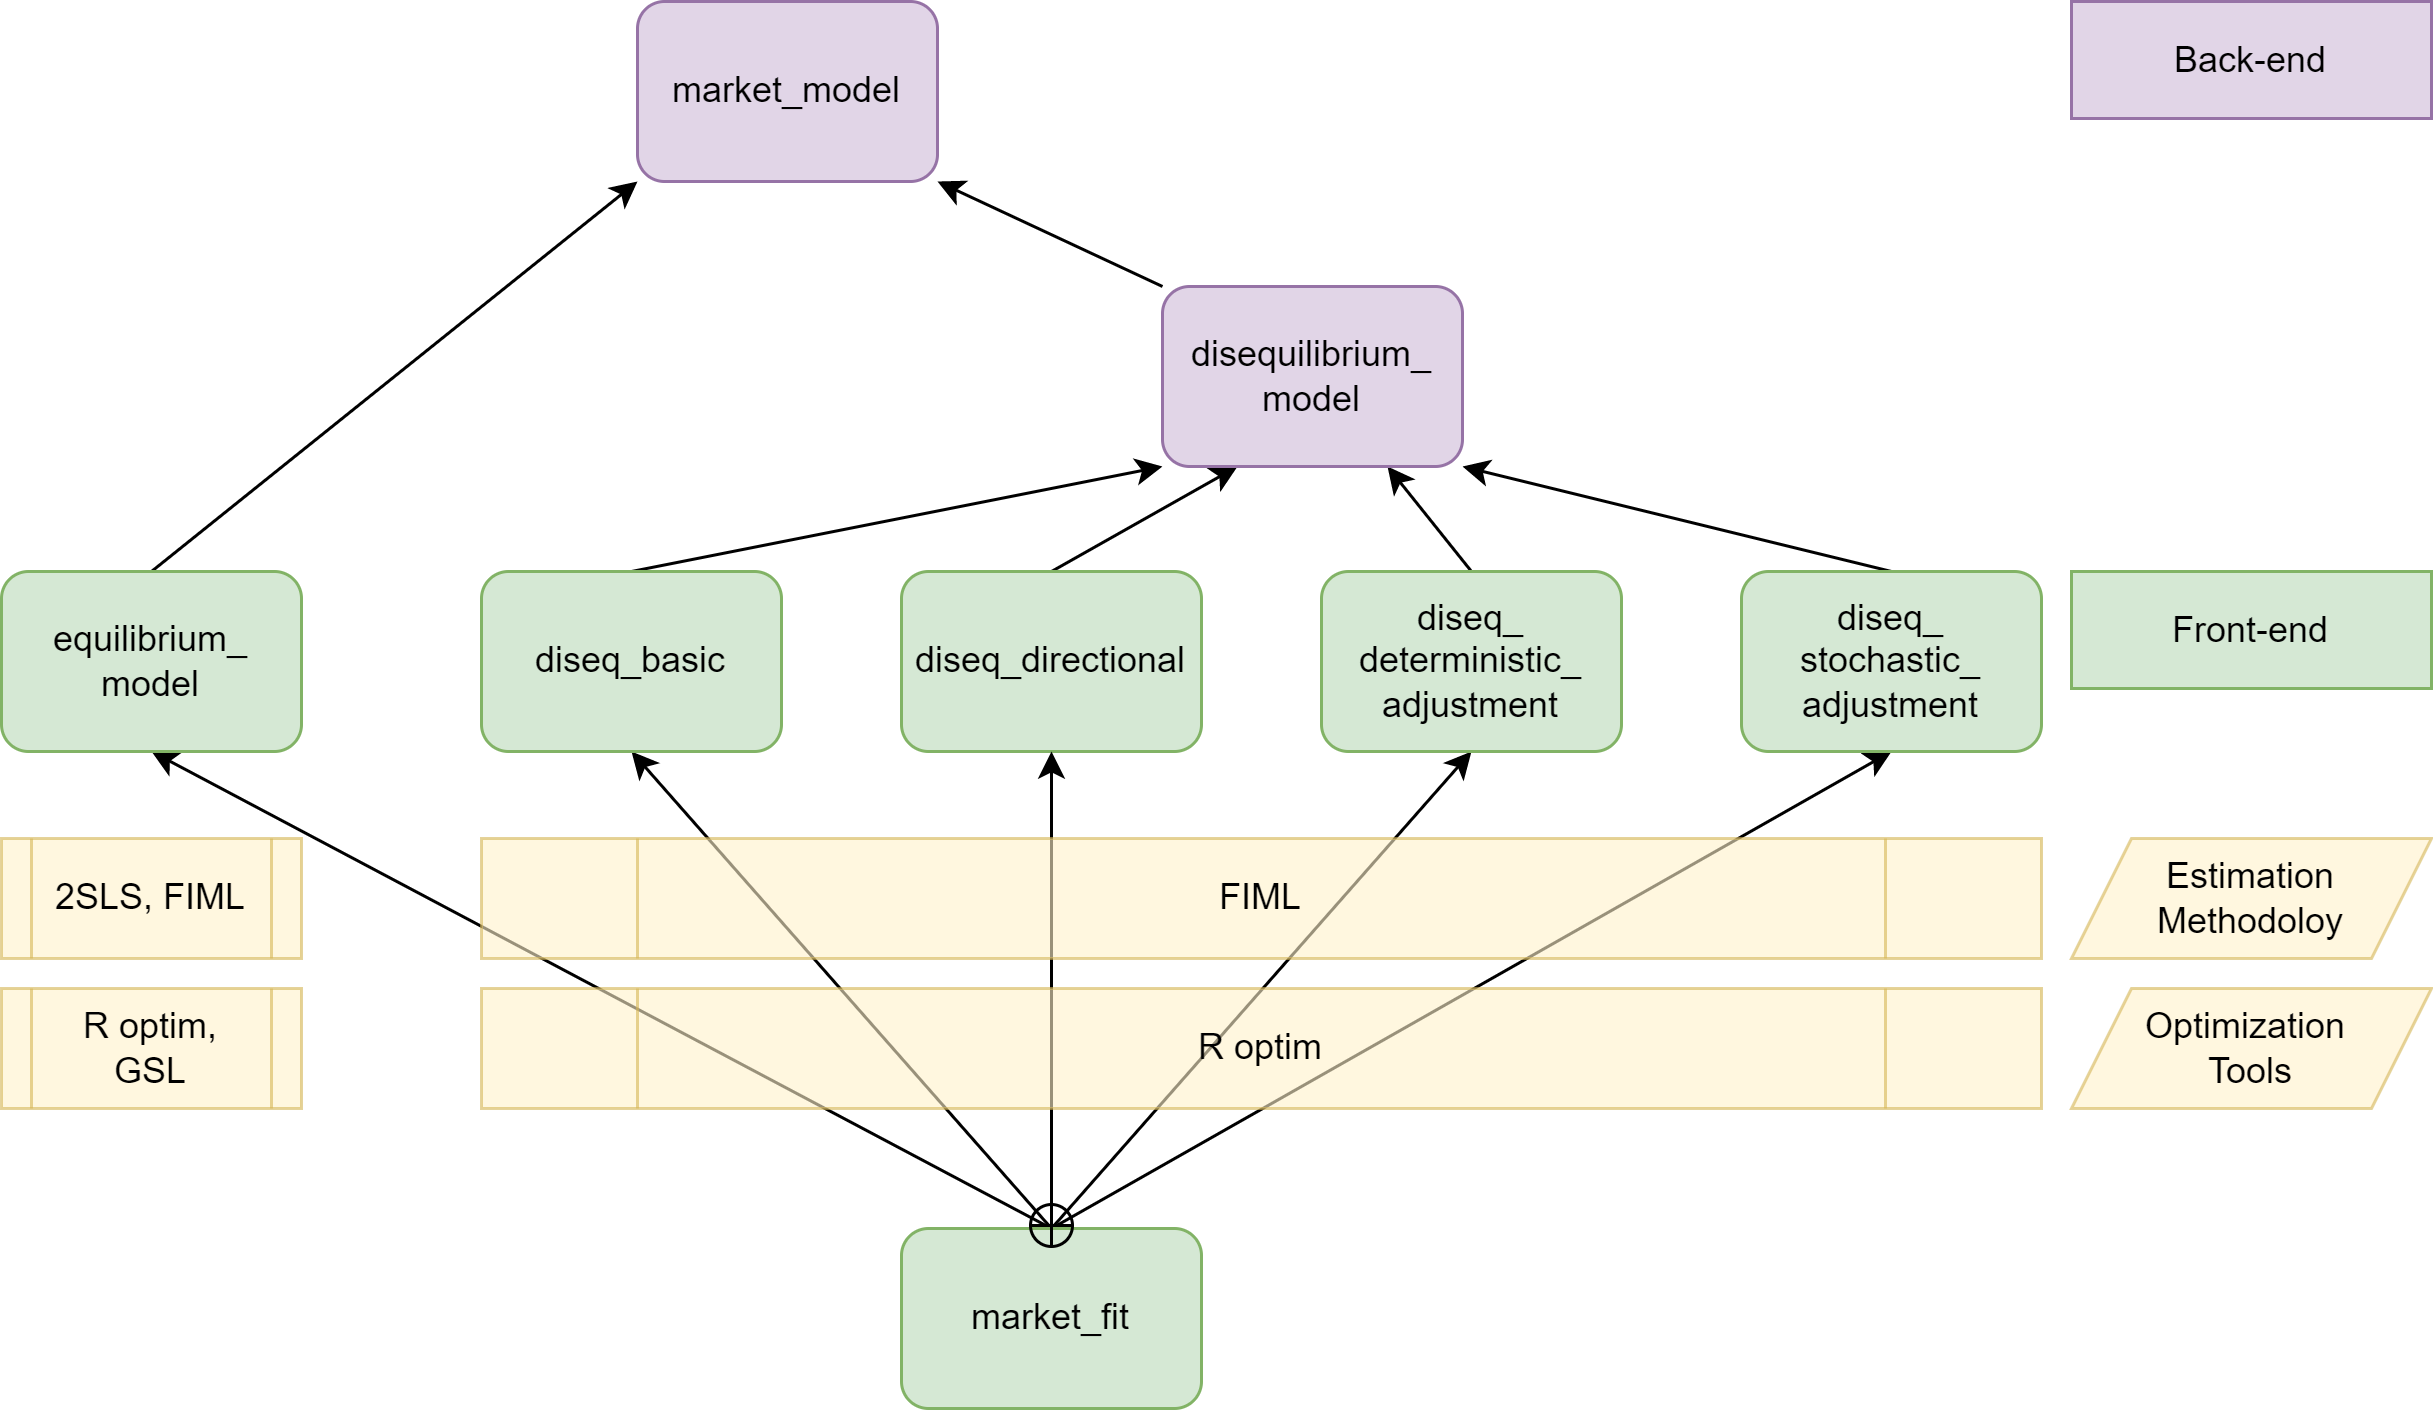

The diagram above was exported from draw.io. Its source (the exported page's mxGraphModel, read from the mxfile embedded in the PNG):
<mxGraphModel dx="1222" dy="1047" grid="1" gridSize="10" guides="1" tooltips="1" connect="1" arrows="1" fold="1" page="1" pageScale="1" pageWidth="850" pageHeight="1100" math="0" shadow="0">
  <root>
    <mxCell id="0" />
    <mxCell id="1" parent="0" />
    <mxCell id="85mBdZcTbbr6_1h3KeG0-2" value="" style="edgeStyle=orthogonalEdgeStyle;rounded=0;orthogonalLoop=1;jettySize=auto;html=1;noEdgeStyle=1;orthogonal=1;entryX=0.5;entryY=1;entryDx=0;entryDy=0;exitX=0.5;exitY=0;exitDx=0;exitDy=0;" parent="1" source="85mBdZcTbbr6_1h3KeG0-1" target="PXnDfbXDCQp5edidJXEw-2" edge="1">
      <mxGeometry relative="1" as="geometry">
        <mxPoint x="360" y="660" as="sourcePoint" />
        <mxPoint x="292" y="620" as="targetPoint" />
      </mxGeometry>
    </mxCell>
    <mxCell id="85mBdZcTbbr6_1h3KeG0-4" value="" style="edgeStyle=orthogonalEdgeStyle;rounded=0;orthogonalLoop=1;jettySize=auto;html=1;noEdgeStyle=1;orthogonal=1;entryX=0.5;entryY=1;entryDx=0;entryDy=0;exitX=0.5;exitY=0;exitDx=0;exitDy=0;" parent="1" source="85mBdZcTbbr6_1h3KeG0-1" target="PXnDfbXDCQp5edidJXEw-6" edge="1">
      <mxGeometry relative="1" as="geometry">
        <mxPoint x="380" y="640" as="sourcePoint" />
        <mxPoint x="80" y="481" as="targetPoint" />
      </mxGeometry>
    </mxCell>
    <mxCell id="85mBdZcTbbr6_1h3KeG0-6" value="" style="edgeStyle=orthogonalEdgeStyle;rounded=0;orthogonalLoop=1;jettySize=auto;html=1;noEdgeStyle=1;orthogonal=1;entryX=0.5;entryY=1;entryDx=0;entryDy=0;exitX=0.5;exitY=0;exitDx=0;exitDy=0;" parent="1" source="85mBdZcTbbr6_1h3KeG0-1" target="PXnDfbXDCQp5edidJXEw-10" edge="1">
      <mxGeometry relative="1" as="geometry">
        <mxPoint x="380" y="640" as="sourcePoint" />
        <mxPoint x="380" y="481" as="targetPoint" />
      </mxGeometry>
    </mxCell>
    <mxCell id="85mBdZcTbbr6_1h3KeG0-7" value="" style="edgeStyle=orthogonalEdgeStyle;rounded=0;orthogonalLoop=1;jettySize=auto;html=1;noEdgeStyle=1;orthogonal=1;entryX=0.5;entryY=1;entryDx=0;entryDy=0;exitX=0.5;exitY=0;exitDx=0;exitDy=0;" parent="1" source="85mBdZcTbbr6_1h3KeG0-1" target="PXnDfbXDCQp5edidJXEw-12" edge="1">
      <mxGeometry relative="1" as="geometry">
        <mxPoint x="380" y="640" as="sourcePoint" />
        <mxPoint x="520" y="481" as="targetPoint" />
      </mxGeometry>
    </mxCell>
    <mxCell id="PXnDfbXDCQp5edidJXEw-3" value="" style="edgeStyle=orthogonalEdgeStyle;rounded=0;orthogonalLoop=1;jettySize=auto;html=1;noEdgeStyle=1;orthogonal=1;exitX=0.5;exitY=0;exitDx=0;exitDy=0;" parent="1" source="PXnDfbXDCQp5edidJXEw-2" target="PXnDfbXDCQp5edidJXEw-1" edge="1">
      <mxGeometry relative="1" as="geometry" />
    </mxCell>
    <mxCell id="PXnDfbXDCQp5edidJXEw-5" value="" style="edgeStyle=orthogonalEdgeStyle;rounded=0;orthogonalLoop=1;jettySize=auto;html=1;noEdgeStyle=1;orthogonal=1;" parent="1" source="PXnDfbXDCQp5edidJXEw-4" target="PXnDfbXDCQp5edidJXEw-1" edge="1">
      <mxGeometry relative="1" as="geometry" />
    </mxCell>
    <mxCell id="PXnDfbXDCQp5edidJXEw-1" value="market_model" style="rounded=1;whiteSpace=wrap;html=1;fillColor=#e1d5e7;strokeColor=#9673a6;" parent="1" vertex="1">
      <mxGeometry x="232" y="221" width="100" height="60" as="geometry" />
    </mxCell>
    <mxCell id="PXnDfbXDCQp5edidJXEw-2" value="equilibrium_ model" style="rounded=1;whiteSpace=wrap;html=1;fillColor=#d5e8d4;strokeColor=#82b366;" parent="1" vertex="1">
      <mxGeometry x="20" y="411" width="100" height="60" as="geometry" />
    </mxCell>
    <mxCell id="PXnDfbXDCQp5edidJXEw-7" value="" style="edgeStyle=orthogonalEdgeStyle;rounded=0;orthogonalLoop=1;jettySize=auto;html=1;noEdgeStyle=1;orthogonal=1;entryX=0;entryY=1;entryDx=0;entryDy=0;exitX=0.5;exitY=0;exitDx=0;exitDy=0;" parent="1" source="PXnDfbXDCQp5edidJXEw-6" target="PXnDfbXDCQp5edidJXEw-4" edge="1">
      <mxGeometry relative="1" as="geometry" />
    </mxCell>
    <mxCell id="PXnDfbXDCQp5edidJXEw-9" value="" style="edgeStyle=orthogonalEdgeStyle;rounded=0;orthogonalLoop=1;jettySize=auto;html=1;noEdgeStyle=1;orthogonal=1;exitX=0.5;exitY=0;exitDx=0;exitDy=0;entryX=0.25;entryY=1;entryDx=0;entryDy=0;" parent="1" source="PXnDfbXDCQp5edidJXEw-8" target="PXnDfbXDCQp5edidJXEw-4" edge="1">
      <mxGeometry relative="1" as="geometry" />
    </mxCell>
    <mxCell id="PXnDfbXDCQp5edidJXEw-11" value="" style="edgeStyle=orthogonalEdgeStyle;rounded=0;orthogonalLoop=1;jettySize=auto;html=1;noEdgeStyle=1;orthogonal=1;entryX=0.75;entryY=1;entryDx=0;entryDy=0;exitX=0.5;exitY=0;exitDx=0;exitDy=0;" parent="1" source="PXnDfbXDCQp5edidJXEw-10" target="PXnDfbXDCQp5edidJXEw-4" edge="1">
      <mxGeometry relative="1" as="geometry" />
    </mxCell>
    <mxCell id="PXnDfbXDCQp5edidJXEw-13" value="" style="edgeStyle=orthogonalEdgeStyle;rounded=0;orthogonalLoop=1;jettySize=auto;html=1;noEdgeStyle=1;orthogonal=1;exitX=0.5;exitY=0;exitDx=0;exitDy=0;" parent="1" source="PXnDfbXDCQp5edidJXEw-12" target="PXnDfbXDCQp5edidJXEw-4" edge="1">
      <mxGeometry relative="1" as="geometry" />
    </mxCell>
    <mxCell id="PXnDfbXDCQp5edidJXEw-4" value="disequilibrium_&lt;br&gt;model" style="rounded=1;whiteSpace=wrap;html=1;fillColor=#e1d5e7;strokeColor=#9673a6;" parent="1" vertex="1">
      <mxGeometry x="407" y="316" width="100" height="60" as="geometry" />
    </mxCell>
    <mxCell id="PXnDfbXDCQp5edidJXEw-6" value="diseq_basic" style="rounded=1;whiteSpace=wrap;html=1;fillColor=#d5e8d4;strokeColor=#82b366;" parent="1" vertex="1">
      <mxGeometry x="180" y="411" width="100" height="60" as="geometry" />
    </mxCell>
    <mxCell id="PXnDfbXDCQp5edidJXEw-8" value="diseq_directional" style="rounded=1;whiteSpace=wrap;html=1;fillColor=#d5e8d4;strokeColor=#82b366;" parent="1" vertex="1">
      <mxGeometry x="320" y="411" width="100" height="60" as="geometry" />
    </mxCell>
    <mxCell id="PXnDfbXDCQp5edidJXEw-10" value="diseq_ deterministic_ adjustment" style="rounded=1;html=1;align=center;whiteSpace=wrap;fillColor=#d5e8d4;strokeColor=#82b366;" parent="1" vertex="1">
      <mxGeometry x="460" y="411" width="100" height="60" as="geometry" />
    </mxCell>
    <mxCell id="PXnDfbXDCQp5edidJXEw-12" value="diseq_ stochastic_ adjustment" style="rounded=1;whiteSpace=wrap;html=1;fillColor=#d5e8d4;strokeColor=#82b366;" parent="1" vertex="1">
      <mxGeometry x="600" y="411" width="100" height="60" as="geometry" />
    </mxCell>
    <mxCell id="PXnDfbXDCQp5edidJXEw-15" value="2SLS, FIML" style="shape=process;whiteSpace=wrap;html=1;backgroundOutline=1;align=center;fillColor=#fff2cc;strokeColor=#d6b656;labelBackgroundColor=none;opacity=60;" parent="1" vertex="1">
      <mxGeometry x="20" y="500" width="100" height="40" as="geometry" />
    </mxCell>
    <mxCell id="PXnDfbXDCQp5edidJXEw-16" value="Estimation Methodoloy" style="shape=parallelogram;perimeter=parallelogramPerimeter;whiteSpace=wrap;html=1;fixedSize=1;align=center;fillColor=#fff2cc;strokeColor=#d6b656;labelBackgroundColor=none;opacity=60;" parent="1" vertex="1">
      <mxGeometry x="710" y="500" width="120" height="40" as="geometry" />
    </mxCell>
    <mxCell id="PXnDfbXDCQp5edidJXEw-17" value="Back-end" style="rounded=0;whiteSpace=wrap;html=1;align=center;fillColor=#e1d5e7;strokeColor=#9673a6;" parent="1" vertex="1">
      <mxGeometry x="710" y="221" width="120" height="39" as="geometry" />
    </mxCell>
    <mxCell id="PXnDfbXDCQp5edidJXEw-18" value="Front-end" style="rounded=0;whiteSpace=wrap;html=1;align=center;fillColor=#d5e8d4;strokeColor=#82b366;" parent="1" vertex="1">
      <mxGeometry x="710" y="411" width="120" height="39" as="geometry" />
    </mxCell>
    <mxCell id="PXnDfbXDCQp5edidJXEw-19" value="Optimization &lt;br&gt;Tools" style="shape=parallelogram;perimeter=parallelogramPerimeter;whiteSpace=wrap;html=1;fixedSize=1;align=center;fillColor=#fff2cc;strokeColor=#d6b656;labelBackgroundColor=none;opacity=60;" parent="1" vertex="1">
      <mxGeometry x="710" y="550" width="120" height="40" as="geometry" />
    </mxCell>
    <mxCell id="PXnDfbXDCQp5edidJXEw-21" value="R optim,&lt;br&gt;GSL" style="shape=process;whiteSpace=wrap;html=1;backgroundOutline=1;align=center;fillColor=#fff2cc;strokeColor=#d6b656;labelBackgroundColor=none;opacity=60;" parent="1" vertex="1">
      <mxGeometry x="20" y="550" width="100" height="40" as="geometry" />
    </mxCell>
    <mxCell id="85mBdZcTbbr6_1h3KeG0-1" value="market_fit" style="rounded=1;whiteSpace=wrap;html=1;fillColor=#d5e8d4;strokeColor=#82b366;" parent="1" vertex="1">
      <mxGeometry x="320" y="630" width="100" height="60" as="geometry" />
    </mxCell>
    <mxCell id="85mBdZcTbbr6_1h3KeG0-5" value="" style="edgeStyle=orthogonalEdgeStyle;rounded=0;orthogonalLoop=1;jettySize=auto;html=1;noEdgeStyle=1;orthogonal=1;entryX=0.5;entryY=1;entryDx=0;entryDy=0;startArrow=circlePlus;startFill=0;sourcePerimeterSpacing=-7;" parent="1" source="85mBdZcTbbr6_1h3KeG0-1" target="PXnDfbXDCQp5edidJXEw-8" edge="1">
      <mxGeometry relative="1" as="geometry">
        <mxPoint x="370" y="610" as="sourcePoint" />
        <mxPoint x="240" y="481" as="targetPoint" />
      </mxGeometry>
    </mxCell>
    <mxCell id="PXnDfbXDCQp5edidJXEw-14" value="FIML" style="shape=process;whiteSpace=wrap;html=1;backgroundOutline=1;align=center;fillColor=#fff2cc;strokeColor=#d6b656;labelBackgroundColor=none;opacity=60;" parent="1" vertex="1">
      <mxGeometry x="180" y="500" width="520" height="40" as="geometry" />
    </mxCell>
    <mxCell id="PXnDfbXDCQp5edidJXEw-20" value="R optim" style="shape=process;whiteSpace=wrap;html=1;backgroundOutline=1;align=center;fillColor=#fff2cc;strokeColor=#d6b656;labelBackgroundColor=none;opacity=60;" parent="1" vertex="1">
      <mxGeometry x="180" y="550" width="520" height="40" as="geometry" />
    </mxCell>
  </root>
</mxGraphModel>